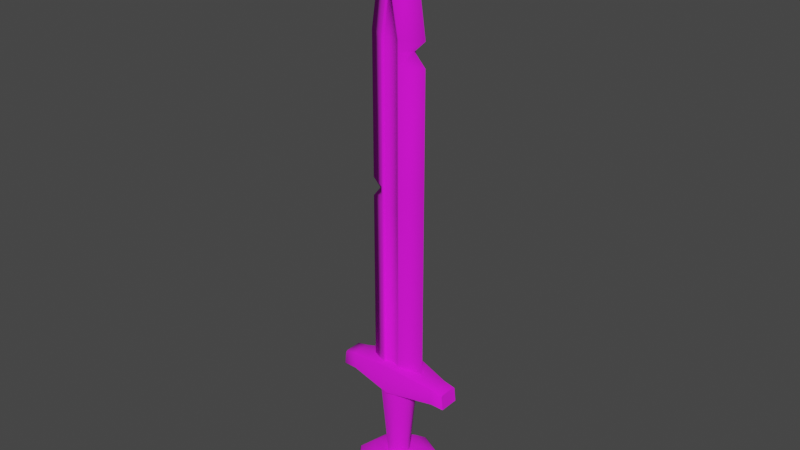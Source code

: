 # Source: SK_Wp_Skeleton_Warrior_v2a_Sword.blend  (saved by Blender 3.1.7; exported with 4.5.12 LTS)
import bpy
from mathutils import Matrix  # noqa: F401  (used for matrix-valued properties, if any)

bpy.ops.wm.read_factory_settings(use_empty=True)
scene = bpy.context.scene
scene.name = 'Scene'

# ---- collections
col_collection = bpy.data.collections.new('Collection'); scene.collection.children.link(col_collection)
col_mesh = bpy.data.collections.new('Mesh'); scene.collection.children.link(col_mesh)
col_rig = bpy.data.collections.new('Rig'); scene.collection.children.link(col_rig)
col_collision = bpy.data.collections.new('Collision'); scene.collection.children.link(col_collision)
col_extras = bpy.data.collections.new('Extras'); scene.collection.children.link(col_extras)

# ---- images (referenced by path relative to the original .blend; pixels are not part of the script)
import os
ASSET_DIR = os.environ.get("B2B_ASSET_DIR", "")  # directory of the original .blend (textures are referenced by path, not embedded)
HERE = os.path.dirname(os.path.abspath(__file__))  # packed textures are extracted next to this script under _unpacked/

def load_image(name, relpath, width, height, colorspace="sRGB"):
    """Load a texture the original file referenced (path relative to the .blend, or extracted next to this script)."""
    p = next((c for c in (os.path.join(HERE, relpath), os.path.join(ASSET_DIR, relpath)) if relpath and os.path.exists(c)), "")
    if p:
        img = bpy.data.images.load(p, check_existing=True)
        img.name = name
    else:  # same state as the original file: an image datablock whose file is absent (Cycles renders it pink)
        img = bpy.data.images.new(name, width, height)
        img.source = "FILE"
        img.filepath = "//" + (relpath or name)
    img.colorspace_settings.name = colorspace
    return img
img_t_wp_skeleton_warrior_v2a_sword_tga = load_image('T_Wp_Skeleton_Warrior_v2a_Sword.tga', 'T_Wp_Skeleton_Warrior_v2a_Sword.tga', 1024, 1024, 'sRGB')

# ---- materials (node trees are filled in below, after node groups)
mat_texxture = bpy.data.materials.new('texxture')
mat_texxture.use_transparent_shadow = False

# ---- material node trees
mat_texxture.use_nodes = True; mat_texxture.node_tree.nodes.clear()
_N = mat_texxture.node_tree.nodes; _L = mat_texxture.node_tree.links
n0 = _N.new('ShaderNodeBsdfPrincipled'); n0.name = 'Principled BSDF'; n0.location = (10, 300)
n0.distribution = 'GGX'
n0.subsurface_method = 'RANDOM_WALK_SKIN'
n0.inputs[2].default_value = 1.0
n0.inputs[3].default_value = 1.45
n0.inputs[27].default_value = (0.0, 0.0, 0.0, 1.0)
n0.inputs[28].default_value = 1.0
n1 = _N.new('ShaderNodeOutputMaterial'); n1.name = 'Material Output'; n1.location = (300, 300)
n2 = _N.new('ShaderNodeTexImage'); n2.name = 'Image Texture'; n2.location = (-280, 280)
n2.image = img_t_wp_skeleton_warrior_v2a_sword_tga
_L.new(n0.outputs[0], n1.inputs[0])
_L.new(n2.outputs[0], n0.inputs[0])
n1.is_active_output = True

# ---- world
world_world = bpy.data.worlds.new('World'); scene.world = world_world
world_world.use_nodes = True; world_world.node_tree.nodes.clear()
_N = world_world.node_tree.nodes; _L = world_world.node_tree.links
n0 = _N.new('ShaderNodeOutputWorld'); n0.name = 'World Output'; n0.location = (300, 300)
n1 = _N.new('ShaderNodeBackground'); n1.name = 'Background'; n1.location = (10, 300)
n1.inputs[0].default_value = (0.05088, 0.05088, 0.05088, 1.0)
_L.new(n1.outputs[0], n0.inputs[0])
n0.is_active_output = True
world_world.color = (0.05088, 0.05088, 0.05088)
world_world.use_sun_shadow = False
world_world.sun_shadow_jitter_overblur = 0.0

# ---- meshes
me_cylinder = bpy.data.meshes.new('Cylinder')
me_cylinder.from_pydata([(1.701e-09, -2.656e-09, -0.2027), (0.0, 0.00584, -0.1979), (-0.09529, -0.02175, -0.1214), (0.004566, 0.003641, -0.1979), (-0.04241, -0.08806, -0.1214), (0.005693, -0.001299, -0.1979), (0.04241, -0.08806, -0.1214), (0.002534, -0.005261, -0.1979), (0.09529, -0.02175, -0.1214), (-0.002534, -0.005261, -0.1979), (0.07641, 0.06094, -0.1214), (-0.005693, -0.001299, -0.1979), (1.456e-09, 0.09774, -0.1214), (-0.004566, 0.003641, -0.1979), (-0.07641, 0.06094, -0.1214), (-0.05843, -0.01334, -0.09153), (-0.026, -0.05399, -0.09153), (0.026, -0.05399, -0.09153), (0.05843, -0.01334, -0.09153), (0.04685, 0.03737, -0.09153), (1.222e-09, 0.05993, -0.09153), (-0.04685, 0.03737, -0.09153), (-0.02426, -0.005536, -0.09153), (-0.01079, -0.02242, -0.09153), (0.01079, -0.02242, -0.09153), (0.02426, -0.005536, -0.09153), (0.01945, 0.01551, -0.09153), (5.073e-10, 0.02488, -0.09153), (-0.01945, 0.01551, -0.09153), (-0.04011, -0.009156, 0.09153), (-0.01785, -0.03707, 0.09153), (0.01785, -0.03707, 0.09153), (0.04011, -0.009156, 0.09153), (0.03217, 0.02565, 0.09153), (8.39e-10, 0.04115, 0.09153), (-0.03217, 0.02565, 0.09153), (-0.01084, -0.02251, -0.09034), (0.01084, -0.02251, -0.09034), (-0.01953, 0.01558, -0.09034), (-0.02436, -0.00556, -0.09034), (0.01953, 0.01558, -0.09034), (0.0, 0.02498, -0.09034), (0.02436, -0.00556, -0.09034), (0.1068, 5.562e-08, 0.08837), (0.1077, 5.515e-08, 0.1279), (1.701e-09, 5.68e-08, 0.07965), (1.701e-09, 5.205e-08, 0.1509), (0.137, 5.562e-08, 0.08837), (0.1333, 5.587e-08, 0.1225), (0.1076, -0.02104, 0.1246), (0.1077, -0.01779, 0.1279), (1.701e-09, -0.04024, 0.1476), (1.701e-09, -0.03698, 0.1509), (0.1334, -0.01746, 0.1218), (0.1337, -0.02027, 0.1188), (0.1077, 0.02073, 0.1279), (0.1076, 0.02398, 0.1246), (1.701e-09, 0.03992, 0.1509), (1.701e-09, 0.04318, 0.1476), (0.1337, 0.02321, 0.1188), (0.1334, 0.0204, 0.1218), (0.1068, -0.02031, 0.08837), (0.1068, -0.02104, 0.0891), (1.701e-09, -0.0395, 0.07965), (1.701e-09, -0.04024, 0.08037), (0.1369, -0.02027, 0.08941), (0.137, -0.01999, 0.08913), (1.701e-09, 0.04318, 0.08037), (1.701e-09, 0.04245, 0.07965), (0.1068, 0.02398, 0.0891), (0.1068, 0.02325, 0.08837), (0.137, 0.02293, 0.08913), (0.1369, 0.02321, 0.08941), (-0.1068, 5.562e-08, 0.08837), (-0.1077, 5.515e-08, 0.1279), (-0.137, 5.562e-08, 0.08837), (-0.1333, 5.587e-08, 0.1225), (-0.1076, -0.02104, 0.1246), (-0.1077, -0.01779, 0.1279), (-0.1334, -0.01749, 0.1218), (-0.1337, -0.02034, 0.1189), (-0.1077, 0.02073, 0.1279), (-0.1076, 0.02398, 0.1246), (-0.1337, 0.02328, 0.1189), (-0.1334, 0.02043, 0.1218), (-0.1068, -0.02031, 0.08837), (-0.1068, -0.02104, 0.0891), (-0.1369, -0.02034, 0.08938), (-0.137, -0.02002, 0.08906), (-0.1068, 0.02398, 0.0891), (-0.1068, 0.02325, 0.08837), (-0.137, 0.02296, 0.08906), (-0.1369, 0.02328, 0.08938), (-0.06491, 4.804e-05, 0.1188), (0.06491, 4.804e-05, 0.1188), (-0.06491, 4.804e-05, 0.5184), (0.06491, 4.804e-05, 0.5184), (-0.04689, 4.804e-05, 0.5409), (0.06491, 4.804e-05, 0.5409), (-0.06491, 4.804e-05, 0.5591), (0.06491, 4.804e-05, 0.5591), (-0.06491, 4.804e-05, 0.8159), (0.06491, 4.804e-05, 0.8159), (-0.06491, 4.804e-05, 0.8436), (0.03888, 4.804e-05, 0.8436), (-0.06491, 4.804e-05, 0.8678), (0.06491, 4.804e-05, 0.8678), (-0.0388, 4.804e-05, 1.042), (0.0388, 4.804e-05, 1.042), (-2.336e-10, 4.804e-05, 1.141), (-0.02164, -0.02508, 0.1188), (0.02164, -0.02508, 0.1188), (0.02164, -0.02508, 0.5184), (-0.02164, -0.02508, 0.5184), (0.02164, -0.02508, 0.5409), (-0.02164, -0.02508, 0.5409), (0.02164, -0.02508, 0.5591), (-0.02164, -0.02508, 0.5591), (0.02164, -0.02508, 0.8159), (-0.02164, -0.02508, 0.8159), (0.02164, -0.02508, 0.8436), (-0.02164, -0.02508, 0.8436), (0.02164, -0.02508, 0.8678), (-0.02164, -0.02508, 0.8678), (-3.135e-09, -0.02508, 0.9789), (0.02164, 0.02522, 0.1188), (-0.02164, 0.02522, 0.5184), (-0.02164, 0.02522, 0.5409), (-0.02164, 0.02522, 0.5591), (-0.02164, 0.02522, 0.8159), (-0.02164, 0.02522, 0.8436), (-0.02164, 0.02522, 0.8678), (-3.135e-09, 0.02522, 0.9789), (-0.02164, 0.02522, 0.1188), (0.02164, 0.02522, 0.5184), (0.02164, 0.02522, 0.5409), (0.02164, 0.02522, 0.5591), (0.02164, 0.02522, 0.8159), (0.02164, 0.02522, 0.8436), (0.01759, 0.02522, 0.8675), (0.0218, 0.01738, -0.09153), (0.0, 0.02788, -0.09153), (0.0121, -0.02512, -0.09153), (0.02718, -0.006204, -0.09153), (-0.0218, 0.01738, -0.09153), (-0.02718, -0.006204, -0.09153), (-0.0121, -0.02512, -0.09153), (0.07505, 0.05985, -0.12), (0.09359, -0.02136, -0.12), (0.04165, -0.08649, -0.12), (-0.04165, -0.08649, -0.12), (-0.09359, -0.02136, -0.12), (0.0, 0.09599, -0.12), (-0.07505, 0.05985, -0.12), (0.0, -0.04024, 0.08216), (0.1068, -0.02104, 0.09004), (0.1369, -0.02027, 0.08989), (-0.1068, -0.02104, 0.09004), (-0.1369, -0.02034, 0.08989), (0.1337, -0.02104, 0.1192), (0.1333, -0.01779, 0.1225), (0.1333, 0.02073, 0.1225), (0.1337, 0.02398, 0.1192), (0.1334, 5.587e-08, 0.1218), (0.137, -0.02031, 0.08837), (0.137, -0.02104, 0.08909), (0.137, 0.02398, 0.08909), (0.137, 0.02325, 0.08837), (0.1369, -0.02104, 0.08989), (0.137, 5.562e-08, 0.08913), (-0.1337, -0.02104, 0.1192), (-0.1333, -0.01779, 0.1225), (-0.1333, 0.02073, 0.1225), (-0.1337, 0.02398, 0.1192), (-0.1334, 5.587e-08, 0.1218), (-0.137, -0.02031, 0.08837), (-0.137, -0.02104, 0.08909), (-0.137, 0.02398, 0.08909), (-0.137, 0.02325, 0.08837), (-0.1369, -0.02104, 0.08989), (-0.137, 5.562e-08, 0.08906), (-0.01759, -0.02508, 0.1229), (0.01759, -0.02508, 0.1229), (0.02164, 0.02522, 0.8678), (-3.135e-09, 0.02522, 1.005), (0.01759, -0.02508, 0.8675), (-3.135e-09, -0.02508, 1.005), (-0.01759, -0.02508, 0.8436), (-0.01759, -0.02508, 0.8675), (0.01759, -0.02508, 0.8436), (-0.01759, -0.02508, 0.8159), (0.01759, -0.02508, 0.8159), (-0.01759, -0.02508, 0.5591), (0.01759, -0.02508, 0.5591), (-0.01759, -0.02508, 0.5409), (0.01759, -0.02508, 0.5409), (-0.01759, -0.02508, 0.5184), (0.01759, -0.02508, 0.5184), (-0.01759, 0.02522, 0.1229), (0.01759, 0.02522, 0.1229), (-0.01759, 0.02522, 0.8675), (-0.01759, 0.02522, 0.8436), (0.01759, 0.02522, 0.8436), (-0.01759, 0.02522, 0.8159), (0.01759, 0.02522, 0.8159), (-0.01759, 0.02522, 0.5591), (0.01759, 0.02522, 0.5591), (-0.01759, 0.02522, 0.5409), (0.01759, 0.02522, 0.5409), (-0.01759, 0.02522, 0.5184), (0.01759, 0.02522, 0.5184), (-0.01759, 0.02146, 0.1229), (0.01759, 0.02146, 0.1229), (0.01759, 0.02146, 0.5184), (-0.01759, 0.02146, 0.5184), (0.01759, 0.02146, 0.5409), (-0.01759, 0.02146, 0.5409), (0.01759, 0.02146, 0.5591), (-0.01759, 0.02146, 0.5591), (0.01759, 0.02146, 0.8159), (-0.01759, 0.02146, 0.8159), (0.01759, 0.02146, 0.8436), (-0.01759, 0.02146, 0.8436), (0.01759, 0.02146, 0.8675), (-0.01759, 0.02146, 0.8675), (-3.135e-09, 0.02146, 0.9789), (-0.01759, -0.02082, 0.1229), (0.01759, -0.02082, 0.1229), (0.01759, -0.02082, 0.5184), (-0.01759, -0.02082, 0.5184), (0.01759, -0.02082, 0.5409), (-0.01759, -0.02082, 0.5409), (0.01759, -0.02082, 0.5591), (-0.01759, -0.02082, 0.5591), (0.01759, -0.02082, 0.8159), (-0.01759, -0.02082, 0.8159), (0.01759, -0.02082, 0.8436), (-0.01759, -0.02082, 0.8436), (0.01759, -0.02082, 0.8675), (-0.01759, -0.02082, 0.8675), (-3.135e-09, -0.02082, 0.9789)], [], [(0, 1, 3), (0, 3, 5), (0, 5, 7), (0, 7, 9), (0, 9, 11), (3, 1, 12, 10), (0, 11, 13), (0, 13, 1), (1, 13, 14, 12), (9, 7, 6, 4), (13, 11, 2, 14), (7, 5, 8, 6), (148, 147, 19, 18), (5, 3, 10, 8), (11, 9, 4, 2), (140, 141, 27, 26), (150, 149, 17, 16), (151, 150, 16, 15), (147, 152, 20, 19), (149, 148, 18, 17), (153, 151, 15, 21), (152, 153, 21, 20), (142, 143, 25, 24), (141, 144, 28, 27), (143, 140, 26, 25), (145, 146, 23, 22), (146, 142, 24, 23), (144, 145, 22, 28), (36, 37, 31, 30), (38, 39, 29, 35), (40, 41, 34, 33), (37, 42, 32, 31), (41, 38, 35, 34), (39, 36, 30, 29), (42, 40, 33, 32), (25, 26, 40, 42), (22, 23, 36, 39), (27, 28, 38, 41), (24, 25, 42, 37), (26, 27, 41, 40), (28, 22, 39, 38), (23, 24, 37, 36), (47, 43, 70, 167), (43, 47, 164, 61), (67, 58, 56, 69), (48, 44, 50, 160), (155, 62, 165, 168), (43, 45, 68, 70), (169, 163, 53, 54, 156, 65, 66), (163, 169, 71, 72, 59, 60), (45, 43, 61, 63), (46, 44, 55, 57), (44, 48, 161, 55), (56, 162, 166, 69), (50, 52, 51, 49), (160, 50, 49, 159), (56, 58, 57, 55), (162, 56, 55, 161), (44, 46, 52, 50), (63, 61, 62, 64), (61, 164, 165, 62), (67, 69, 70, 68), (69, 166, 167, 70), (154, 155, 49, 51), (75, 178, 90, 73), (73, 85, 175, 75), (67, 89, 82, 58), (76, 171, 78, 74), (157, 179, 176, 86), (73, 90, 68, 45), (180, 88, 87, 158, 80, 79, 174), (174, 84, 83, 92, 91, 180), (45, 63, 85, 73), (46, 57, 81, 74), (74, 81, 172, 76), (82, 89, 177, 173), (78, 77, 51, 52), (171, 170, 77, 78), (82, 81, 57, 58), (173, 172, 81, 82), (74, 78, 52, 46), (63, 64, 86, 85), (85, 86, 176, 175), (67, 68, 90, 89), (89, 90, 178, 177), (154, 51, 77, 157), (93, 110, 113, 95), (111, 94, 96, 112), (112, 96, 98, 114), (114, 98, 100, 116), (116, 100, 102, 118), (118, 102, 104, 120), (120, 104, 106, 122), (107, 186, 109), (93, 95, 126, 133), (196, 181, 226, 229), (105, 123, 186, 107), (187, 190, 235, 237), (103, 121, 123, 105), (197, 195, 230, 228), (101, 119, 121, 103), (189, 185, 238, 236), (99, 117, 119, 101), (194, 196, 229, 231), (97, 115, 117, 99), (188, 187, 237, 239), (95, 113, 115, 97), (195, 193, 232, 230), (184, 109, 108), (109, 186, 108), (125, 134, 96, 94), (134, 135, 98, 96), (135, 136, 100, 98), (136, 137, 102, 100), (137, 138, 104, 102), (138, 183, 106, 104), (107, 109, 184), (183, 184, 108, 106), (132, 139, 223, 225), (105, 107, 184, 131), (204, 206, 217, 219), (103, 105, 131, 130), (205, 203, 220, 218), (101, 103, 130, 129), (210, 199, 212, 213), (99, 101, 129, 128), (202, 204, 219, 221), (97, 99, 128, 127), (198, 209, 214, 211), (95, 97, 127, 126), (199, 198, 211, 212), (21, 15, 145, 144), (16, 17, 142, 146), (15, 16, 146, 145), (18, 19, 140, 143), (20, 21, 144, 141), (17, 18, 143, 142), (19, 20, 141, 140), (12, 14, 153, 152), (14, 2, 151, 153), (6, 8, 148, 149), (10, 12, 152, 147), (2, 4, 150, 151), (4, 6, 149, 150), (8, 10, 147, 148), (64, 154, 157, 86), (77, 170, 179, 157), (64, 62, 155, 154), (49, 155, 168, 159), (54, 53, 160, 159), (60, 59, 162, 161), (53, 163, 48, 160), (163, 60, 161, 48), (66, 65, 165, 164), (72, 71, 167, 166), (156, 54, 159, 168), (169, 66, 164, 47), (71, 169, 47, 167), (59, 72, 166, 162), (65, 156, 168, 165), (79, 80, 170, 171), (83, 84, 172, 173), (174, 79, 171, 76), (84, 174, 76, 172), (87, 88, 175, 176), (91, 92, 177, 178), (80, 158, 179, 170), (88, 180, 75, 175), (180, 91, 178, 75), (92, 83, 173, 177), (158, 87, 176, 179), (122, 106, 108, 186), (182, 181, 110, 111), (139, 132, 184, 183), (124, 185, 122, 186), (187, 188, 123, 121), (185, 189, 120, 122), (190, 187, 121, 119), (189, 191, 118, 120), (192, 190, 119, 117), (191, 193, 116, 118), (194, 192, 117, 115), (193, 195, 114, 116), (196, 194, 115, 113), (195, 197, 112, 114), (181, 196, 113, 110), (197, 182, 111, 112), (188, 124, 186, 123), (198, 199, 125, 133), (132, 200, 131, 184), (200, 201, 130, 131), (202, 139, 183, 138), (201, 203, 129, 130), (204, 202, 138, 137), (203, 205, 128, 129), (206, 204, 137, 136), (205, 207, 127, 128), (208, 206, 136, 135), (207, 209, 126, 127), (210, 208, 135, 134), (209, 198, 133, 126), (199, 210, 134, 125), (224, 225, 223), (222, 224, 223, 221), (220, 222, 221, 219), (218, 220, 219, 217), (216, 218, 217, 215), (214, 216, 215, 213), (211, 214, 213, 212), (207, 205, 218, 216), (200, 132, 225, 224), (206, 208, 215, 217), (201, 200, 224, 222), (209, 207, 216, 214), (139, 202, 221, 223), (208, 210, 213, 215), (203, 201, 222, 220), (239, 238, 240), (237, 236, 238, 239), (235, 234, 236, 237), (233, 232, 234, 235), (231, 230, 232, 233), (229, 228, 230, 231), (226, 227, 228, 229), (181, 182, 227, 226), (191, 189, 236, 234), (182, 197, 228, 227), (190, 192, 233, 235), (124, 188, 239, 240), (193, 191, 234, 232), (192, 194, 231, 233), (185, 124, 240, 238)])
me_cylinder.polygons.foreach_set('use_smooth', [True] * 232)
_uv = me_cylinder.uv_layers.new(name='UVMap')
_uv.uv.foreach_set('vector', [0.3763, 0.6317, 0.3762, 0.6274, 0.3812, 0.6227, 0.3763, 0.6317, 0.3812, 0.6227, 0.3708, 0.6236, 0.3763, 0.6317, 0.3708, 0.6236, 0.3736, 0.6304, 0.3763, 0.6317, 0.3736, 0.6304, 0.3726, 0.6379, 0.3763, 0.6317, 0.3726, 0.6379, 0.3831, 0.6419, 0.3812, 0.6227, 0.3762, 0.6274, 0.344, 0.6317, 0.3457, 0.5944, 0.3763, 0.6317, 0.3831, 0.6419, 0.3768, 0.638, 0.3763, 0.6317, 0.3768, 0.638, 0.3762, 0.6274, 0.3762, 0.6274, 0.3768, 0.638, 0.3457, 0.669, 0.344, 0.6317, 0.3726, 0.6379, 0.3736, 0.6304, 0.4183, 0.6031, 0.4183, 0.6603, 0.3768, 0.638, 0.3831, 0.6419, 0.3811, 0.7317, 0.3457, 0.669, 0.3736, 0.6304, 0.3708, 0.6236, 0.3812, 0.5317, 0.4183, 0.6031, 0.3799, 0.5748, 0.3589, 0.6019, 0.3777, 0.6162, 0.3867, 0.6164, 0.3708, 0.6236, 0.3812, 0.6227, 0.3457, 0.5944, 0.3812, 0.5317, 0.3831, 0.6419, 0.3726, 0.6379, 0.4183, 0.6603, 0.3811, 0.7317, 0.3918, 0.6161, 0.3762, 0.6147, 0.3758, 0.6124, 0.3934, 0.6146, 0.401, 0.6527, 0.4009, 0.6105, 0.3846, 0.6313, 0.3777, 0.6447, 0.38, 0.6886, 0.401, 0.6527, 0.3777, 0.6447, 0.3685, 0.6487, 0.3589, 0.6019, 0.3546, 0.6318, 0.3708, 0.6262, 0.3777, 0.6162, 0.4009, 0.6105, 0.3799, 0.5748, 0.3867, 0.6164, 0.3846, 0.6313, 0.3589, 0.6616, 0.38, 0.6886, 0.3685, 0.6487, 0.3684, 0.6383, 0.3546, 0.6318, 0.3589, 0.6616, 0.3684, 0.6383, 0.3708, 0.6262, 0.3832, 0.6455, 0.3965, 0.631, 0.3988, 0.6318, 0.3841, 0.648, 0.3762, 0.6147, 0.363, 0.6255, 0.3615, 0.6239, 0.3758, 0.6124, 0.3965, 0.631, 0.3918, 0.6161, 0.3934, 0.6146, 0.3988, 0.6318, 0.3571, 0.6397, 0.3664, 0.6493, 0.3655, 0.6513, 0.3552, 0.6399, 0.3664, 0.6493, 0.3832, 0.6455, 0.3841, 0.648, 0.3655, 0.6513, 0.363, 0.6255, 0.3571, 0.6397, 0.3552, 0.6399, 0.3615, 0.6239, 0.1311, 0.636, 0.1387, 0.6285, 0.03602, 0.6237, 0.07069, 0.5525, 0.1153, 0.6263, 0.1206, 0.6353, 0.148, 0.5361, 0.2096, 0.586, 0.129, 0.6122, 0.1192, 0.6163, 0.2096, 0.6652, 0.1474, 0.7136, 0.1387, 0.6285, 0.1378, 0.6179, 0.07028, 0.6951, 0.03602, 0.6237, 0.1192, 0.6163, 0.1153, 0.6263, 0.2096, 0.586, 0.2096, 0.6652, 0.1206, 0.6353, 0.1311, 0.636, 0.07069, 0.5525, 0.148, 0.5361, 0.1378, 0.6179, 0.129, 0.6122, 0.1474, 0.7136, 0.07028, 0.6951, 0.1373, 0.6182, 0.129, 0.6129, 0.129, 0.6122, 0.1378, 0.6179, 0.1209, 0.6347, 0.1309, 0.6354, 0.1311, 0.636, 0.1206, 0.6353, 0.1197, 0.6167, 0.116, 0.6262, 0.1153, 0.6263, 0.1192, 0.6163, 0.1381, 0.6283, 0.1373, 0.6182, 0.1378, 0.6179, 0.1387, 0.6285, 0.129, 0.6129, 0.1197, 0.6167, 0.1192, 0.6163, 0.129, 0.6122, 0.116, 0.6262, 0.1209, 0.6347, 0.1206, 0.6353, 0.1153, 0.6263, 0.1309, 0.6354, 0.1381, 0.6283, 0.1387, 0.6285, 0.1311, 0.636, 0.9311, 0.7686, 0.9311, 0.7686, 0.9311, 0.7686, 0.9311, 0.7686, 0.9311, 0.7686, 0.9311, 0.7686, 0.9311, 0.7686, 0.9311, 0.7686, 0.8306, 0.7707, 0.8306, 0.9603, 0.9311, 0.9529, 0.9311, 0.7723, 0.9311, 0.9696, 0.9311, 0.9696, 0.9311, 0.9696, 0.9311, 0.9696, 0.9311, 0.7771, 0.9311, 0.7723, 0.9311, 0.7729, 0.9311, 0.7776, 0.9311, 0.7686, 0.8306, 0.7686, 0.8306, 0.7686, 0.9311, 0.7686, 0.9311, 0.7732, 0.9311, 0.9651, 0.9311, 0.9651, 0.9311, 0.948, 0.9311, 0.7776, 0.9311, 0.7748, 0.9311, 0.7732, 0.9311, 0.9651, 0.9311, 0.7732, 0.9311, 0.7732, 0.9311, 0.7748, 0.9311, 0.948, 0.9311, 0.9651, 0.8306, 0.7686, 0.9311, 0.7686, 0.9311, 0.7686, 0.8306, 0.7686, 0.8306, 0.9696, 0.9311, 0.9696, 0.9311, 0.9696, 0.8306, 0.9696, 0.9311, 0.9696, 0.9311, 0.9696, 0.9311, 0.9696, 0.9311, 0.9696, 0.9311, 0.9529, 0.9311, 0.9498, 0.9311, 0.7729, 0.9311, 0.7723, 0.9311, 0.9696, 0.8306, 0.9696, 0.8306, 0.9603, 0.9311, 0.9529, 0.9311, 0.9696, 0.9311, 0.9696, 0.9311, 0.9529, 0.9311, 0.9498, 0.9311, 0.9529, 0.8306, 0.9603, 0.8306, 0.9696, 0.9311, 0.9696, 0.9311, 0.9498, 0.9311, 0.9529, 0.9311, 0.9696, 0.9311, 0.9696, 0.9311, 0.9696, 0.8306, 0.9696, 0.8306, 0.9696, 0.9311, 0.9696, 0.8306, 0.7686, 0.9311, 0.7686, 0.9311, 0.7723, 0.8306, 0.7707, 0.9311, 0.7686, 0.9311, 0.7686, 0.9311, 0.7729, 0.9311, 0.7723, 0.8306, 0.7707, 0.9311, 0.7723, 0.9311, 0.7686, 0.8306, 0.7686, 0.9311, 0.7723, 0.9311, 0.7729, 0.9311, 0.7686, 0.9311, 0.7686, 0.8306, 0.7757, 0.9311, 0.7771, 0.9311, 0.9529, 0.8306, 0.9603, 0.9311, 0.7686, 0.9311, 0.7686, 0.9311, 0.7686, 0.9311, 0.7686, 0.9311, 0.7686, 0.9311, 0.7686, 0.9311, 0.7686, 0.9311, 0.7686, 0.8306, 0.7707, 0.9311, 0.7723, 0.9311, 0.9529, 0.8306, 0.9603, 0.9311, 0.9696, 0.9311, 0.9696, 0.9311, 0.9696, 0.9311, 0.9696, 0.9311, 0.7771, 0.9311, 0.7776, 0.9311, 0.7729, 0.9311, 0.7723, 0.9311, 0.7686, 0.9311, 0.7686, 0.8306, 0.7686, 0.8306, 0.7686, 0.9311, 0.7727, 0.9311, 0.7727, 0.9311, 0.7746, 0.9311, 0.7776, 0.9311, 0.9481, 0.9311, 0.9655, 0.9311, 0.9655, 0.9311, 0.9655, 0.9311, 0.9655, 0.9311, 0.9481, 0.9311, 0.7746, 0.9311, 0.7727, 0.9311, 0.7727, 0.8306, 0.7686, 0.8306, 0.7686, 0.9311, 0.7686, 0.9311, 0.7686, 0.8306, 0.9696, 0.8306, 0.9696, 0.9311, 0.9696, 0.9311, 0.9696, 0.9311, 0.9696, 0.9311, 0.9696, 0.9311, 0.9696, 0.9311, 0.9696, 0.9311, 0.9529, 0.9311, 0.7723, 0.9311, 0.7729, 0.9311, 0.9498, 0.9311, 0.9696, 0.9311, 0.9529, 0.8306, 0.9603, 0.8306, 0.9696, 0.9311, 0.9696, 0.9311, 0.9498, 0.9311, 0.9529, 0.9311, 0.9696, 0.9311, 0.9529, 0.9311, 0.9696, 0.8306, 0.9696, 0.8306, 0.9603, 0.9311, 0.9498, 0.9311, 0.9696, 0.9311, 0.9696, 0.9311, 0.9529, 0.9311, 0.9696, 0.9311, 0.9696, 0.8306, 0.9696, 0.8306, 0.9696, 0.8306, 0.7686, 0.8306, 0.7707, 0.9311, 0.7723, 0.9311, 0.7686, 0.9311, 0.7686, 0.9311, 0.7723, 0.9311, 0.7729, 0.9311, 0.7686, 0.8306, 0.7707, 0.8306, 0.7686, 0.9311, 0.7686, 0.9311, 0.7723, 0.9311, 0.7723, 0.9311, 0.7686, 0.9311, 0.7686, 0.9311, 0.7729, 0.8306, 0.7757, 0.8306, 0.9603, 0.9311, 0.9529, 0.9311, 0.7771, 0.05332, 0.9873, 0.04133, 0.987, 0.04284, 0.9067, 0.05384, 0.9087, 0.4823, 0.9049, 0.4824, 0.9138, 0.4107, 0.9141, 0.4109, 0.904, 0.4109, 0.904, 0.4107, 0.9141, 0.406, 0.9142, 0.4059, 0.9039, 0.4059, 0.9039, 0.406, 0.9142, 0.4022, 0.9142, 0.402, 0.9039, 0.402, 0.9039, 0.4022, 0.9142, 0.3526, 0.9146, 0.3498, 0.9048, 0.3498, 0.9048, 0.3526, 0.9146, 0.3434, 0.9146, 0.3434, 0.9053, 0.3434, 0.9053, 0.3434, 0.9146, 0.335, 0.9147, 0.3379, 0.905, 0.05397, 0.7895, 0.04202, 0.7951, 0.05397, 0.7667, 0.05332, 0.9873, 0.05384, 0.9087, 0.06487, 0.9068, 0.06532, 0.9872, 0.6156, 0.8421, 0.6163, 0.7618, 0.6176, 0.7629, 0.6169, 0.8421, 0.05396, 0.8278, 0.04296, 0.8271, 0.04202, 0.7951, 0.05397, 0.7895, 0.6153, 0.9442, 0.6152, 0.9352, 0.6166, 0.9352, 0.6166, 0.9441, 0.05396, 0.833, 0.04266, 0.8327, 0.04296, 0.8271, 0.05396, 0.8278, 0.629, 0.8416, 0.6292, 0.8493, 0.6278, 0.8493, 0.6274, 0.8417, 0.05395, 0.8393, 0.04254, 0.8392, 0.04266, 0.8327, 0.05396, 0.833, 0.6293, 0.944, 0.6291, 0.9509, 0.6281, 0.9508, 0.628, 0.944, 0.05386, 0.8941, 0.04259, 0.8968, 0.04254, 0.8392, 0.05395, 0.8393, 0.6154, 0.8494, 0.6156, 0.8421, 0.6169, 0.8421, 0.6168, 0.8494, 0.05385, 0.9007, 0.04285, 0.9011, 0.04259, 0.8968, 0.05386, 0.8941, 0.6158, 0.9518, 0.6153, 0.9442, 0.6166, 0.9441, 0.6171, 0.9515, 0.05384, 0.9087, 0.04284, 0.9067, 0.04285, 0.9011, 0.05385, 0.9007, 0.6292, 0.8493, 0.6293, 0.8552, 0.6279, 0.8552, 0.6278, 0.8493, 0.3063, 0.9289, 0.2725, 0.9151, 0.2994, 0.9149, 0.2725, 0.9151, 0.3061, 0.9009, 0.2994, 0.9149, 0.4824, 0.9228, 0.4111, 0.9242, 0.4107, 0.9141, 0.4824, 0.9138, 0.4111, 0.9242, 0.4061, 0.9245, 0.406, 0.9142, 0.4107, 0.9141, 0.4061, 0.9245, 0.4022, 0.9245, 0.4022, 0.9142, 0.406, 0.9142, 0.4022, 0.9245, 0.3499, 0.9244, 0.3526, 0.9146, 0.4022, 0.9142, 0.3499, 0.9244, 0.3435, 0.9239, 0.3434, 0.9146, 0.3526, 0.9146, 0.3435, 0.9239, 0.338, 0.9243, 0.335, 0.9147, 0.3434, 0.9146, 0.05397, 0.7895, 0.05397, 0.7667, 0.06592, 0.7951, 0.338, 0.9243, 0.3063, 0.9289, 0.2994, 0.9149, 0.335, 0.9147, 0.6186, 0.772, 0.6257, 0.792, 0.6245, 0.7922, 0.6187, 0.7743, 0.05396, 0.8278, 0.05397, 0.7895, 0.06592, 0.7951, 0.06497, 0.8271, 0.626, 0.8085, 0.6254, 0.8827, 0.6241, 0.8827, 0.6248, 0.8085, 0.05396, 0.833, 0.05396, 0.8278, 0.06497, 0.8271, 0.06527, 0.8327, 0.6121, 0.8825, 0.6126, 0.8083, 0.6139, 0.8083, 0.6134, 0.8825, 0.05395, 0.8393, 0.05396, 0.833, 0.06527, 0.8327, 0.06539, 0.8392, 0.6252, 0.8957, 0.6261, 0.9694, 0.625, 0.9685, 0.6239, 0.8956, 0.05386, 0.8941, 0.05395, 0.8393, 0.06539, 0.8392, 0.06513, 0.8968, 0.6261, 0.7996, 0.626, 0.8085, 0.6248, 0.8085, 0.6249, 0.7996, 0.05385, 0.9007, 0.05386, 0.8941, 0.06513, 0.8968, 0.06487, 0.9011, 0.6169, 0.9699, 0.6126, 0.8961, 0.6141, 0.896, 0.6181, 0.9687, 0.05384, 0.9087, 0.05385, 0.9007, 0.06487, 0.9011, 0.06487, 0.9068, 0.6261, 0.9694, 0.6169, 0.9699, 0.6181, 0.9687, 0.625, 0.9685, 0.3684, 0.6383, 0.3685, 0.6487, 0.3571, 0.6397, 0.363, 0.6255, 0.3777, 0.6447, 0.3846, 0.6313, 0.3832, 0.6455, 0.3664, 0.6493, 0.3685, 0.6487, 0.3777, 0.6447, 0.3664, 0.6493, 0.3571, 0.6397, 0.3867, 0.6164, 0.3777, 0.6162, 0.3918, 0.6161, 0.3965, 0.631, 0.3708, 0.6262, 0.3684, 0.6383, 0.363, 0.6255, 0.3762, 0.6147, 0.3846, 0.6313, 0.3867, 0.6164, 0.3965, 0.631, 0.3832, 0.6455, 0.3777, 0.6162, 0.3708, 0.6262, 0.3762, 0.6147, 0.3918, 0.6161, 0.344, 0.6317, 0.3457, 0.669, 0.3589, 0.6616, 0.3546, 0.6318, 0.3457, 0.669, 0.3811, 0.7317, 0.38, 0.6886, 0.3589, 0.6616, 0.4183, 0.6031, 0.3812, 0.5317, 0.3799, 0.5748, 0.4009, 0.6105, 0.3457, 0.5944, 0.344, 0.6317, 0.3546, 0.6318, 0.3589, 0.6019, 0.3811, 0.7317, 0.4183, 0.6603, 0.401, 0.6527, 0.38, 0.6886, 0.4183, 0.6603, 0.4183, 0.6031, 0.4009, 0.6105, 0.401, 0.6527, 0.3812, 0.5317, 0.3457, 0.5944, 0.3589, 0.6019, 0.3799, 0.5748, 0.8306, 0.7707, 0.8306, 0.7757, 0.9311, 0.7771, 0.9311, 0.7723, 0.9311, 0.9529, 0.9311, 0.9498, 0.9311, 0.7776, 0.9311, 0.7771, 0.8306, 0.7707, 0.9311, 0.7723, 0.9311, 0.7771, 0.8306, 0.7757, 0.9311, 0.9529, 0.9311, 0.7771, 0.9311, 0.7776, 0.9311, 0.9498, 0.9311, 0.948, 0.9311, 0.9651, 0.9311, 0.9696, 0.9311, 0.9498, 0.9311, 0.9651, 0.9311, 0.948, 0.9311, 0.9498, 0.9311, 0.9696, 0.9311, 0.9651, 0.9311, 0.9651, 0.9311, 0.9696, 0.9311, 0.9696, 0.9311, 0.9651, 0.9311, 0.9651, 0.9311, 0.9696, 0.9311, 0.9696, 0.9311, 0.7732, 0.9311, 0.7748, 0.9311, 0.7729, 0.9311, 0.7686, 0.9311, 0.7748, 0.9311, 0.7732, 0.9311, 0.7686, 0.9311, 0.7729, 0.9311, 0.7776, 0.9311, 0.948, 0.9311, 0.9498, 0.9311, 0.7776, 0.9311, 0.7732, 0.9311, 0.7732, 0.9311, 0.7686, 0.9311, 0.7686, 0.9311, 0.7732, 0.9311, 0.7732, 0.9311, 0.7686, 0.9311, 0.7686, 0.9311, 0.948, 0.9311, 0.7748, 0.9311, 0.7729, 0.9311, 0.9498, 0.9311, 0.7748, 0.9311, 0.7776, 0.9311, 0.7776, 0.9311, 0.7729, 0.9311, 0.9655, 0.9311, 0.9481, 0.9311, 0.9498, 0.9311, 0.9696, 0.9311, 0.9481, 0.9311, 0.9655, 0.9311, 0.9696, 0.9311, 0.9498, 0.9311, 0.9655, 0.9311, 0.9655, 0.9311, 0.9696, 0.9311, 0.9696, 0.9311, 0.9655, 0.9311, 0.9655, 0.9311, 0.9696, 0.9311, 0.9696, 0.9311, 0.7746, 0.9311, 0.7727, 0.9311, 0.7686, 0.9311, 0.7729, 0.9311, 0.7727, 0.9311, 0.7746, 0.9311, 0.7729, 0.9311, 0.7686, 0.9311, 0.9481, 0.9311, 0.7776, 0.9311, 0.7776, 0.9311, 0.9498, 0.9311, 0.7727, 0.9311, 0.7727, 0.9311, 0.7686, 0.9311, 0.7686, 0.9311, 0.7727, 0.9311, 0.7727, 0.9311, 0.7686, 0.9311, 0.7686, 0.9311, 0.7746, 0.9311, 0.9481, 0.9311, 0.9498, 0.9311, 0.7729, 0.9311, 0.7776, 0.9311, 0.7746, 0.9311, 0.7729, 0.9311, 0.7776, 0.3379, 0.905, 0.335, 0.9147, 0.2994, 0.9149, 0.3061, 0.9009, 0.3172, 0.3346, 0.3172, 0.3034, 0.3208, 0.2998, 0.3208, 0.3382, 0.3381, 0.9252, 0.3122, 0.929, 0.3063, 0.9289, 0.338, 0.9243, 0.312, 0.9007, 0.338, 0.9041, 0.3379, 0.905, 0.3061, 0.9009, 0.04171, 0.8327, 0.04202, 0.8271, 0.04296, 0.8271, 0.04266, 0.8327, 0.338, 0.9041, 0.3434, 0.9044, 0.3434, 0.9053, 0.3379, 0.905, 0.04157, 0.8392, 0.04171, 0.8327, 0.04266, 0.8327, 0.04254, 0.8392, 0.3434, 0.9044, 0.3497, 0.9039, 0.3498, 0.9048, 0.3434, 0.9053, 0.04161, 0.8968, 0.04157, 0.8392, 0.04254, 0.8392, 0.04259, 0.8968, 0.3497, 0.9039, 0.402, 0.903, 0.402, 0.9039, 0.3498, 0.9048, 0.04187, 0.9011, 0.04161, 0.8968, 0.04259, 0.8968, 0.04285, 0.9011, 0.402, 0.903, 0.4059, 0.903, 0.4059, 0.9039, 0.402, 0.9039, 0.0417, 0.9067, 0.04187, 0.9011, 0.04285, 0.9011, 0.04284, 0.9067, 0.4059, 0.903, 0.411, 0.903, 0.4109, 0.904, 0.4059, 0.9039, 0.03999, 0.9856, 0.0417, 0.9067, 0.04284, 0.9067, 0.04133, 0.987, 0.411, 0.903, 0.4811, 0.9037, 0.4823, 0.9049, 0.4109, 0.904, 0.04202, 0.8271, 0.04126, 0.8011, 0.04202, 0.7951, 0.04296, 0.8271, 0.3169, 0.3034, 0.3169, 0.3346, 0.3134, 0.3382, 0.3134, 0.2998, 0.06668, 0.8011, 0.06591, 0.8271, 0.06497, 0.8271, 0.06592, 0.7951, 0.06591, 0.8271, 0.06622, 0.8327, 0.06527, 0.8327, 0.06497, 0.8271, 0.3435, 0.9249, 0.3381, 0.9252, 0.338, 0.9243, 0.3435, 0.9239, 0.06622, 0.8327, 0.06636, 0.8392, 0.06539, 0.8392, 0.06527, 0.8327, 0.3499, 0.9253, 0.3435, 0.9249, 0.3435, 0.9239, 0.3499, 0.9244, 0.06636, 0.8392, 0.06611, 0.8969, 0.06513, 0.8968, 0.06539, 0.8392, 0.4022, 0.9254, 0.3499, 0.9253, 0.3499, 0.9244, 0.4022, 0.9245, 0.06611, 0.8969, 0.06585, 0.9012, 0.06487, 0.9011, 0.06513, 0.8968, 0.4061, 0.9253, 0.4022, 0.9254, 0.4022, 0.9245, 0.4061, 0.9245, 0.06585, 0.9012, 0.06601, 0.9068, 0.06487, 0.9068, 0.06487, 0.9011, 0.4111, 0.9252, 0.4061, 0.9253, 0.4061, 0.9245, 0.4111, 0.9242, 0.06601, 0.9068, 0.06668, 0.9858, 0.06532, 0.9872, 0.06487, 0.9068, 0.4812, 0.924, 0.4111, 0.9252, 0.4111, 0.9242, 0.4824, 0.9228, 0.6137, 0.793, 0.6187, 0.7743, 0.6245, 0.7922, 0.6138, 0.7996, 0.6137, 0.793, 0.6245, 0.7922, 0.6249, 0.7996, 0.6139, 0.8083, 0.6138, 0.7996, 0.6249, 0.7996, 0.6248, 0.8085, 0.6134, 0.8825, 0.6139, 0.8083, 0.6248, 0.8085, 0.6241, 0.8827, 0.6134, 0.8884, 0.6134, 0.8825, 0.6241, 0.8827, 0.6241, 0.8885, 0.6141, 0.896, 0.6134, 0.8884, 0.6241, 0.8885, 0.6239, 0.8956, 0.6181, 0.9687, 0.6141, 0.896, 0.6239, 0.8956, 0.625, 0.9685, 0.6121, 0.8884, 0.6121, 0.8825, 0.6134, 0.8825, 0.6134, 0.8884, 0.6129, 0.7929, 0.6186, 0.772, 0.6187, 0.7743, 0.6137, 0.793, 0.6254, 0.8827, 0.6253, 0.8885, 0.6241, 0.8885, 0.6241, 0.8827, 0.6127, 0.7996, 0.6129, 0.7929, 0.6137, 0.793, 0.6138, 0.7996, 0.6126, 0.8961, 0.6121, 0.8884, 0.6134, 0.8884, 0.6141, 0.896, 0.6257, 0.792, 0.6261, 0.7996, 0.6249, 0.7996, 0.6245, 0.7922, 0.6253, 0.8885, 0.6252, 0.8957, 0.6239, 0.8956, 0.6241, 0.8885, 0.6126, 0.8083, 0.6127, 0.7996, 0.6138, 0.7996, 0.6139, 0.8083, 0.6171, 0.9515, 0.6281, 0.9508, 0.623, 0.9698, 0.6166, 0.9441, 0.628, 0.944, 0.6281, 0.9508, 0.6171, 0.9515, 0.6166, 0.9352, 0.6279, 0.9352, 0.628, 0.944, 0.6166, 0.9441, 0.6168, 0.8552, 0.6279, 0.8552, 0.6279, 0.9352, 0.6166, 0.9352, 0.6168, 0.8494, 0.6278, 0.8493, 0.6279, 0.8552, 0.6168, 0.8552, 0.6169, 0.8421, 0.6274, 0.8417, 0.6278, 0.8493, 0.6168, 0.8494, 0.6176, 0.7629, 0.6248, 0.763, 0.6274, 0.8417, 0.6169, 0.8421, 0.6163, 0.7618, 0.6261, 0.7616, 0.6248, 0.763, 0.6176, 0.7629, 0.6292, 0.9352, 0.6293, 0.944, 0.628, 0.944, 0.6279, 0.9352, 0.6261, 0.7616, 0.629, 0.8416, 0.6274, 0.8417, 0.6248, 0.763, 0.6152, 0.9352, 0.6154, 0.8552, 0.6168, 0.8552, 0.6166, 0.9352, 0.6232, 0.9724, 0.6158, 0.9518, 0.6171, 0.9515, 0.623, 0.9698, 0.6293, 0.8552, 0.6292, 0.9352, 0.6279, 0.9352, 0.6279, 0.8552, 0.6154, 0.8552, 0.6154, 0.8494, 0.6168, 0.8494, 0.6168, 0.8552, 0.6291, 0.9509, 0.6232, 0.9724, 0.623, 0.9698, 0.6281, 0.9508])
me_cylinder.materials.append(mat_texxture)
me_cylinder.use_remesh_fix_poles = True
me_cylinder.use_remesh_preserve_attributes = False
me_cylinder.use_mirror_x = True
me_cylinder.update()
arm_armature_001 = bpy.data.armatures.new('Armature.001')  # bones are not reproduced

# ---- objects
ob_wp_skeleton_warrior_v2a_sword = bpy.data.objects.new('Wp_Skeleton_Warrior_v2a_Sword', me_cylinder)
ob_armature = bpy.data.objects.new('Armature', arm_armature_001)

# ---- transforms, parenting, visibility, modifiers, constraints
ob_wp_skeleton_warrior_v2a_sword.parent = ob_armature
ob_wp_skeleton_warrior_v2a_sword.location = (0.0, 0.0, 0.0)
ob_wp_skeleton_warrior_v2a_sword.use_mesh_mirror_x = True
_vg = ob_wp_skeleton_warrior_v2a_sword.vertex_groups.new(name='Bone')
for _i, _w in zip([0, 1, 2, 3, 4, 5, 6, 7, 8, 9, 10, 11, 12, 13, 14, 15, 16, 17, 18, 19, 20, 21, 22, 23, 24, 25, 26, 27, 28, 29, 30, 31, 32, 33, 34, 35, 36, 37, 38, 39, 40, 41, 42, 43, 44, 45, 46, 47, 48, 49, 50, 51, 52, 53, 54, 55, 56, 57, 58, 59, 60, 61, 62, 63, 64, 65, 66, 67, 68, 69, 70, 71, 72, 73, 74, 75, 76, 77, 78, 79, 80, 81, 82, 83, 84, 85, 86, 87, 88, 89, 90, 91, 92, 93, 94, 95, 96, 97, 98, 99, 100, 101, 102, 103, 104, 105, 106, 107, 108, 109, 110, 111, 112, 113, 114, 115, 116, 117, 118, 119, 120, 121, 122, 123, 124, 125, 126, 127, 128, 129, 130, 131, 132, 133, 134, 135, 136, 137, 138, 139, 140, 141, 142, 143, 144, 145, 146, 147, 148, 149, 150, 151, 152, 153, 154, 155, 156, 157, 158, 159, 160, 161, 162, 163, 164, 165, 166, 167, 168, 169, 170, 171, 172, 173, 174, 175, 176, 177, 178, 179, 180, 181, 182, 183, 184, 185, 186, 187, 188, 189, 190, 191, 192, 193, 194, 195, 196, 197, 198, 199, 200, 201, 202, 203, 204, 205, 206, 207, 208, 209, 210, 211, 212, 213, 214, 215, 216, 217, 218, 219, 220, 221, 222, 223, 224, 225, 226, 227, 228, 229, 230, 231, 232, 233, 234, 235, 236, 237, 238, 239, 240], [1.0, 1.0, 1.0, 1.0, 1.0, 1.0, 1.0, 1.0, 1.0, 1.0, 1.0, 1.0, 1.0, 1.0, 1.0, 1.0, 1.0, 1.0, 1.0, 1.0, 1.0, 1.0, 1.0, 1.0, 1.0, 1.0, 1.0, 1.0, 1.0, 1.0, 1.0, 1.0, 1.0, 1.0, 1.0, 1.0, 1.0, 1.0, 1.0, 1.0, 1.0, 1.0, 1.0, 1.0, 1.0, 1.0, 1.0, 1.0, 1.0, 1.0, 1.0, 1.0, 1.0, 1.0, 1.0, 1.0, 1.0, 1.0, 1.0, 1.0, 1.0, 1.0, 1.0, 1.0, 1.0, 1.0, 1.0, 1.0, 1.0, 1.0, 1.0, 1.0, 1.0, 1.0, 1.0, 1.0, 1.0, 1.0, 1.0, 1.0, 1.0, 1.0, 1.0, 1.0, 1.0, 1.0, 1.0, 1.0, 1.0, 1.0, 1.0, 1.0, 1.0, 1.0, 1.0, 1.0, 1.0, 1.0, 1.0, 1.0, 1.0, 1.0, 1.0, 1.0, 1.0, 1.0, 1.0, 1.0, 1.0, 1.0, 1.0, 1.0, 1.0, 1.0, 1.0, 1.0, 1.0, 1.0, 1.0, 1.0, 1.0, 1.0, 1.0, 1.0, 1.0, 1.0, 1.0, 1.0, 1.0, 1.0, 1.0, 1.0, 1.0, 1.0, 1.0, 1.0, 1.0, 1.0, 1.0, 1.0, 1.0, 1.0, 1.0, 1.0, 1.0, 1.0, 1.0, 1.0, 1.0, 1.0, 1.0, 1.0, 1.0, 1.0, 1.0, 1.0, 1.0, 1.0, 1.0, 1.0, 1.0, 1.0, 1.0, 1.0, 1.0, 1.0, 1.0, 1.0, 1.0, 1.0, 1.0, 1.0, 1.0, 1.0, 1.0, 1.0, 1.0, 1.0, 1.0, 1.0, 1.0, 1.0, 1.0, 1.0, 1.0, 1.0, 1.0, 1.0, 1.0, 1.0, 1.0, 1.0, 1.0, 1.0, 1.0, 1.0, 1.0, 1.0, 1.0, 1.0, 1.0, 1.0, 1.0, 1.0, 1.0, 1.0, 1.0, 1.0, 1.0, 1.0, 1.0, 1.0, 1.0, 1.0, 1.0, 1.0, 1.0, 1.0, 1.0, 1.0, 1.0, 1.0, 1.0, 1.0, 1.0, 1.0, 1.0, 1.0, 1.0, 1.0, 1.0, 1.0, 1.0, 1.0, 1.0, 1.0, 1.0, 1.0, 1.0, 1.0, 1.0]): _vg.add([_i], _w, 'REPLACE')
_m = ob_wp_skeleton_warrior_v2a_sword.modifiers.new('Armature', 'ARMATURE')
_m.object = ob_armature
ob_armature.location = (0.0, 0.0, 0.0)

# ---- collection membership
col_collection.objects.link(ob_wp_skeleton_warrior_v2a_sword)
col_collection.objects.link(ob_armature)

# ---- scene / render settings (as saved in the file)
scene.frame_start = 1; scene.frame_end = 250; scene.frame_set(3)
scene.render.engine = 'BLENDER_EEVEE_NEXT'
scene.cycles.sampling_pattern = 'TABULATED_SOBOL'
scene.cycles.use_light_tree = False
scene.view_settings.view_transform = 'Filmic'
bpy.context.view_layer.update()

# ---- added for rendering (the .blend has no active camera and no usable light): camera, sun
cam_auto = bpy.data.cameras.new('AutoCamera')
cam_auto.lens = 50.0
cam_auto.sensor_width = 36.0
cam_auto.clip_end = 1000.0
ob_auto_camera = bpy.data.objects.new('AutoCamera', cam_auto)
scene.collection.objects.link(ob_auto_camera)
ob_auto_camera.location = (1.28045, -1.5317, 1.49349)
ob_auto_camera.rotation_euler = (1.09748, -7.21219e-08, 0.694738)
scene.camera = ob_auto_camera
light_auto_sun = bpy.data.lights.new('AutoSun', 'SUN')
light_auto_sun.energy = 3.0
light_auto_sun.angle = 0.0523599
ob_auto_sun = bpy.data.objects.new('AutoSun', light_auto_sun)
scene.collection.objects.link(ob_auto_sun)
ob_auto_sun.rotation_euler = (0.872665, 0.174533, 0.523599)
bpy.context.view_layer.update()
